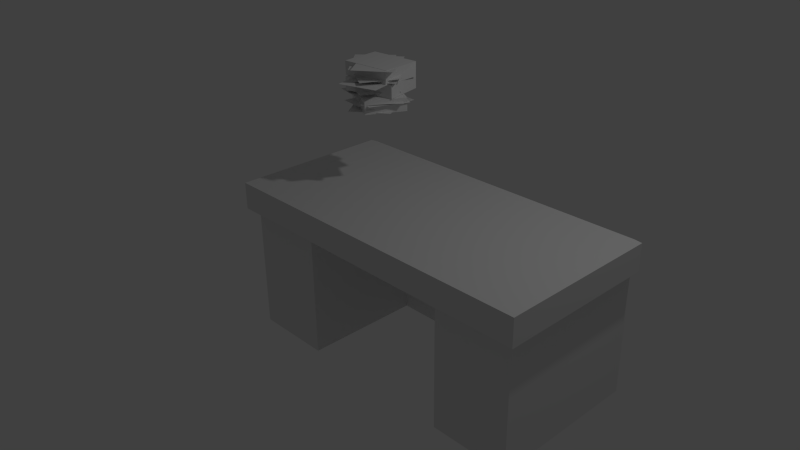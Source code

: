 # Source: Desk.blend  (saved by Blender 2.76.0; exported with 4.5.12 LTS)
import bpy
from mathutils import Matrix  # noqa: F401  (used for matrix-valued properties, if any)

bpy.ops.wm.read_factory_settings(use_empty=True)
scene = bpy.context.scene
scene.name = 'Scene'

# ---- collections
col_collection_1 = bpy.data.collections.new('Collection 1'); scene.collection.children.link(col_collection_1)

# ---- materials (node trees are filled in below, after node groups)
mat_desk = bpy.data.materials.new('desk')
mat_desk.alpha_threshold = 0.0
mat_desk.use_transparent_shadow = False
mat_desk.roughness = 0.5
mat_paper = bpy.data.materials.new('paper')
mat_paper.alpha_threshold = 0.0
mat_paper.use_transparent_shadow = False
mat_paper.roughness = 0.5

# ---- material node trees

# ---- world
world_world = bpy.data.worlds.new('World'); scene.world = world_world
world_world.color = (0.05088, 0.05088, 0.05088)
world_world.use_sun_shadow = False
world_world.sun_shadow_jitter_overblur = 0.0
world_world.cycles.sampling_method = 'MANUAL'
world_world.cycles.sample_map_resolution = 256

# ---- cameras
cam_camera = bpy.data.cameras.new('Camera')
cam_camera.clip_end = 100.0
cam_camera.lens = 35.0
cam_camera.sensor_width = 32.0
cam_camera.sensor_height = 18.0
cam_camera.ortho_scale = 7.314
cam_camera.dof.focus_distance = 0.0
cam_camera.dof.aperture_fstop = 128.0

# ---- lights
light_lamp = bpy.data.lights.new('Lamp', 'POINT')
light_lamp.transmission_factor = 0.0
light_lamp.cutoff_distance = 30.0
light_lamp.energy = 100.0
light_lamp.shadow_buffer_clip_start = 1.001
light_lamp.shadow_soft_size = 0.1
light_lamp.shadow_maximum_resolution = 0.006
light_lamp.use_absolute_resolution = True
light_lamp.cycles.use_multiple_importance_sampling = False

# ---- meshes
me_circle_001 = bpy.data.meshes.new('Circle.001')
me_circle_001.from_pydata([(3.114, 1.0, 0.5898), (3.114, 1.0, -1.41), (3.114, -1.0, 0.5898), (3.114, -1.0, -1.41), (-1.0, 1.0, 0.5898), (-1.0, 1.0, -1.41), (-1.0, -1.0, 0.5898), (-1.0, -1.0, -1.41), (2.741, 1.0, -1.229), (-0.6265, 1.0, -1.229), (2.741, 1.0, 0.4083), (-0.6265, 1.0, 0.4083), (2.741, 0.9236, -1.229), (-0.6265, 0.9236, -1.229), (2.741, 0.9236, 0.4083), (-0.6265, 0.9236, 0.4083), (0.02857, -1.0, -1.41), (3.114, -1.0, -0.3085), (2.086, -1.0, -1.41), (2.086, -1.0, 0.5898), (1.057, -1.0, 0.5898), (0.02857, -1.0, 0.5898), (2.086, 1.0, -1.41), (1.057, 1.0, -1.41), (0.02857, 1.0, -1.41), (0.02857, 1.0, 0.5898), (1.057, 1.0, 0.5898), (2.086, 1.0, 0.5898), (1.899, 1.0, -1.229), (1.057, 1.0, -1.229), (0.2153, 1.0, -1.229), (0.2153, 1.0, 0.4083), (1.057, 1.0, 0.4083), (1.899, 1.0, 0.4083), (1.899, 0.9236, -1.229), (1.057, 0.9236, -1.229), (0.2153, 0.9236, -1.229), (0.2153, 0.9236, 0.4083), (1.057, 0.9236, 0.4083), (1.899, 0.9236, 0.4083), (3.114, -1.0, 0.2423), (3.114, 1.0, 0.2423), (-1.0, 1.0, 0.2423), (-1.0, -1.0, 0.2423), (2.741, 1.0, 0.1591), (-0.6265, 1.0, 0.1591), (2.741, 0.9236, 0.1591), (-0.6265, 0.9236, 0.1591), (0.2153, 0.9236, 0.1591), (1.057, 0.9236, 0.1591), (1.899, 0.9236, 0.1591), (2.086, -1.0, 0.2423), (1.057, -1.0, 0.2423), (0.02857, -1.0, 0.2423), (0.02857, 0.5505, -1.41), (1.057, 0.5505, -1.41), (2.086, 0.5505, -1.41), (2.086, 0.5505, 0.2423), (1.057, 0.5505, 0.2423), (0.02857, 0.5505, 0.2423), (3.114, -1.0, -0.8594), (3.114, 1.0, -0.3085), (3.114, 1.0, -0.8594), (-1.0, 1.0, -0.3085), (-1.0, 1.0, -0.8594), (2.741, 1.0, -0.3035), (2.741, 1.0, -0.7661), (-0.6265, 1.0, -0.3035), (-0.6265, 1.0, -0.7661), (2.741, 0.9236, -0.3035), (2.741, 0.9236, -0.7661), (-0.6265, 0.9236, -0.3035), (-0.6265, 0.9236, -0.7661), (0.2153, 0.9236, -0.3035), (0.2153, 0.9236, -0.7661), (1.057, 0.9236, -0.3035), (1.057, 0.9236, -0.7661), (1.899, 0.9236, -0.3035), (1.899, 0.9236, -0.7661), (2.086, -1.0, -0.3085), (2.086, -1.0, -0.8594), (0.02857, -1.0, -0.3085), (0.02857, -1.0, -0.8594), (-1.0, -1.0, -0.8594), (-1.0, -1.0, -0.3085), (2.086, 0.5505, -0.3085), (2.086, 0.5505, -0.8594), (1.057, 0.5505, -0.3085), (1.057, 0.5505, -0.8594), (0.02857, 0.5505, -0.3085), (0.02857, 0.5505, -0.8594), (-0.0236, -1.118, 0.5898), (-1.104, -1.118, 0.5898), (3.219, 0.9839, 0.5898), (3.219, -1.118, 0.5898), (-1.104, 0.9839, 0.5898), (-1.104, -1.118, 0.2406), (2.138, -1.118, 0.5898), (1.057, -1.118, 0.5898), (3.219, -1.118, 0.2406), (3.219, 0.9839, 0.2406), (-1.104, 0.9839, 0.2406), (2.138, -1.118, 0.2406), (1.057, -1.118, 0.2406), (-0.0236, -1.118, 0.2406)], [], [(21, 25, 4, 6), (18, 22, 1, 3), (82, 83, 7, 16), (62, 60, 3, 1), (42, 4, 11, 45), (83, 64, 5, 7), (33, 10, 14, 39), (27, 0, 10, 33), (24, 5, 9, 30), (62, 1, 8, 66), (78, 70, 12, 34), (30, 9, 13, 36), (45, 11, 15, 47), (66, 8, 12, 70), (8, 28, 34, 12), (28, 29, 35, 34), (29, 30, 36, 35), (72, 74, 36, 13), (74, 76, 35, 36), (76, 78, 34, 35), (1, 22, 28, 8), (22, 23, 29, 28), (23, 24, 30, 29), (4, 25, 31, 11), (25, 26, 32, 31), (26, 27, 33, 32), (11, 31, 37, 15), (31, 32, 38, 37), (32, 33, 39, 38), (60, 80, 18, 3), (51, 52, 58, 57), (80, 79, 85, 86), (7, 5, 24, 16), (54, 24, 23, 55), (55, 23, 22, 56), (2, 0, 27, 19), (19, 27, 26, 20), (20, 26, 25, 21), (52, 51, 102, 103), (2, 19, 97, 94), (53, 52, 103, 104), (38, 39, 50, 49), (37, 38, 49, 48), (15, 37, 48, 47), (10, 44, 46, 14), (67, 45, 47, 71), (39, 14, 46, 50), (0, 41, 44, 10), (21, 6, 92, 91), (63, 42, 45, 67), (43, 53, 104, 96), (40, 41, 100, 99), (86, 88, 55, 56), (88, 90, 54, 55), (82, 16, 54, 90), (79, 51, 57, 85), (18, 80, 86, 56), (52, 53, 59, 58), (53, 81, 89, 59), (81, 82, 90, 89), (58, 59, 89, 87), (87, 89, 90, 88), (57, 58, 87, 85), (85, 87, 88, 86), (5, 64, 68, 9), (64, 63, 67, 68), (9, 68, 72, 13), (68, 67, 71, 72), (40, 51, 79, 17), (17, 79, 80, 60), (49, 50, 77, 75), (75, 77, 78, 76), (48, 49, 75, 73), (73, 75, 76, 74), (47, 48, 73, 71), (71, 73, 74, 72), (44, 65, 69, 46), (65, 66, 70, 69), (50, 46, 69, 77), (77, 69, 70, 78), (41, 61, 65, 44), (61, 62, 66, 65), (43, 42, 63, 84), (84, 63, 64, 83), (41, 40, 17, 61), (61, 17, 60, 62), (53, 43, 84, 81), (81, 84, 83, 82), (98, 91, 104, 103), (97, 98, 103, 102), (94, 97, 102, 99), (92, 95, 101, 96), (93, 94, 99, 100), (91, 92, 96, 104), (19, 20, 98, 97), (6, 4, 95, 92), (41, 0, 93, 100), (51, 40, 99, 102), (20, 21, 91, 98), (42, 43, 96, 101), (0, 2, 94, 93), (4, 42, 101, 95)])
me_circle_001.materials.append(mat_desk)
me_circle_001.materials.append(mat_paper)
me_circle_001.use_remesh_preserve_volume = False
me_circle_001.use_remesh_preserve_attributes = False
me_circle_001.use_mirror_vertex_groups = False
me_circle_001.update()
me_circle = bpy.data.meshes.new('Circle')
me_circle.from_pydata([(0.3776, 0.3994, 2.119), (0.4189, -0.1017, 2.119), (-0.2735, 0.3458, 2.119), (-0.2322, -0.1554, 2.119), (0.4112, -0.1132, 1.943), (0.3867, 0.3891, 1.943), (-0.2413, -0.145, 1.943), (-0.2658, 0.3572, 1.943), (-0.3003, 0.2974, 1.78), (-0.1923, -0.1937, 1.78), (0.3377, 0.4377, 1.78), (0.4457, -0.05335, 1.78), (-0.1923, -0.1937, 1.942), (-0.3003, 0.2974, 1.942), (0.4457, -0.05335, 1.942), (0.3377, 0.4377, 1.942), (0.4849, -0.1036, 1.629), (0.0769, -0.3975, 1.629), (0.1031, 0.4265, 1.629), (-0.3049, 0.1327, 1.629), (0.4997, -0.02707, 1.968), (0.09164, -0.3209, 1.968), (0.1178, 0.5031, 1.968), (-0.2902, 0.2092, 1.968), (0.5186, -0.08055, 2.116), (0.1106, -0.3744, 2.116), (0.1368, 0.4496, 2.116), (-0.2712, 0.1558, 2.116), (0.3321, 0.05872, 2.071), (-0.04054, -0.2788, 2.071), (-0.1065, 0.543, 2.071), (-0.4791, 0.2054, 2.071), (0.427, 0.1297, 1.827), (0.1963, -0.3171, 1.827), (-0.1536, 0.4294, 1.827), (-0.3842, -0.0174, 1.827), (0.397, 0.1833, 1.785), (0.2609, -0.3005, 1.771), (-0.2312, 0.3608, 1.758), (-0.3672, -0.123, 1.743), (0.5089, 0.07156, 2.005), (0.2481, -0.3582, 1.992), (-0.04906, 0.4108, 1.983), (-0.3099, -0.01888, 1.971), (0.5556, 0.03393, 1.734), (0.245, -0.3615, 1.734), (0.04179, 0.4375, 1.734), (-0.2688, 0.0421, 1.734), (0.5502, 0.1442, 1.723), (0.3562, -0.3197, 1.723), (-0.05257, 0.3962, 1.723), (-0.2465, -0.06767, 1.723), (0.4841, -0.3238, 1.953), (-0.00107, -0.4559, 1.953), (0.3125, 0.3066, 1.953), (-0.1727, 0.1745, 1.953), (0.3261, -0.305, 1.671), (-0.1728, -0.2424, 1.671), (0.4074, 0.3432, 1.671), (-0.0915, 0.4058, 1.671), (0.5183, 0.1223, 1.778), (0.2804, -0.3207, 1.778), (-0.0573, 0.4314, 1.778), (-0.2952, -0.01156, 1.778), (0.2804, -0.3207, 1.616), (0.5183, 0.1223, 1.616), (-0.2952, -0.01156, 1.616), (-0.0573, 0.4314, 1.616)], [], [(19, 18, 16, 17), (12, 14, 15, 13), (13, 15, 10, 8), (14, 12, 9, 11), (12, 13, 8, 9), (23, 22, 20, 21), (27, 26, 24, 25), (31, 30, 28, 29), (35, 34, 32, 33), (39, 38, 36, 37), (43, 42, 40, 41), (47, 46, 44, 45), (51, 50, 48, 49), (55, 54, 52, 53), (59, 58, 56, 57), (63, 61, 60, 62), (0, 1, 4, 5), (3, 2, 7, 6), (1, 3, 6, 4), (2, 0, 5, 7), (3, 1, 0, 2), (15, 14, 11, 10), (62, 60, 65, 67), (61, 63, 66, 64), (63, 62, 67, 66), (60, 61, 64, 65), (66, 67, 65, 64)])
me_circle.polygons.foreach_set('material_index', [1, 1, 1, 1, 1, 1, 1, 1, 1, 1, 1, 1, 1, 1, 1, 1, 1, 1, 1, 1, 1, 1, 1, 1, 1, 1, 1])
me_circle.materials.append(mat_desk)
me_circle.materials.append(mat_paper)
me_circle.use_remesh_preserve_volume = False
me_circle.use_remesh_preserve_attributes = False
me_circle.use_mirror_vertex_groups = False
me_circle.update()

# ---- objects
ob_desk = bpy.data.objects.new('Desk', me_circle_001)
ob_paper = bpy.data.objects.new('Paper', me_circle)
ob_lamp = bpy.data.objects.new('Lamp', light_lamp)
ob_camera = bpy.data.objects.new('Camera', cam_camera)

# ---- transforms, parenting, visibility, modifiers, constraints
ob_desk.location = (0.0, 0.0, 0.4102)
ob_desk.lineart.crease_threshold = 0.0
ob_paper.location = (0.0, 0.0, 0.4102)
ob_paper.lineart.crease_threshold = 0.0
ob_lamp.location = (4.076, 1.005, 5.904)
ob_lamp.rotation_euler = (0.6503, 0.05522, 1.866)
ob_lamp.lock_rotations_4d = False
ob_lamp.empty_display_type = 'ARROWS'
ob_lamp.color = (0.0, 0.0, 0.0, 0.0)
ob_lamp.lineart.crease_threshold = 0.0
ob_camera.location = (7.481, -6.508, 5.344)
ob_camera.rotation_euler = (1.109, 0.01082, 0.8149)
ob_camera.lock_rotations_4d = False
ob_camera.empty_display_type = 'ARROWS'
ob_camera.color = (0.0, 0.0, 0.0, 0.0)
ob_camera.display_type = 'WIRE'
ob_camera.lineart.crease_threshold = 0.0

# ---- collection membership
col_collection_1.objects.link(ob_desk)
col_collection_1.objects.link(ob_paper)
col_collection_1.objects.link(ob_lamp)
col_collection_1.objects.link(ob_camera)

# ---- scene / render settings (as saved in the file)
scene.camera = ob_camera
scene.frame_start = 1; scene.frame_end = 250; scene.frame_set(1)
scene.render.engine = 'BLENDER_EEVEE_NEXT'
scene.render.resolution_percentage = 50
scene.render.dither_intensity = 0.0
scene.cycles.use_denoising = False
scene.cycles.samples = 10
scene.cycles.sampling_pattern = 'TABULATED_SOBOL'
scene.cycles.light_sampling_threshold = 0.0
scene.cycles.use_adaptive_sampling = False
scene.cycles.use_light_tree = False
scene.cycles.blur_glossy = 0.0
scene.cycles.pixel_filter_type = 'GAUSSIAN'
scene.cycles.sample_clamp_indirect = 0.0
scene.view_settings.view_transform = 'Standard'
bpy.context.view_layer.update()
